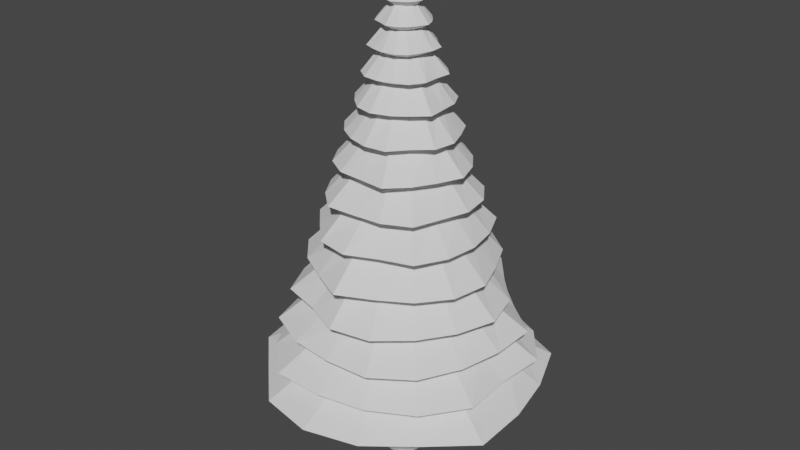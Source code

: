 # Source: Tree1_3DShadowProxy.blend  (saved by Blender 3.6.13; exported with 4.5.12 LTS)
import bpy
from mathutils import Matrix  # noqa: F401  (used for matrix-valued properties, if any)

bpy.ops.wm.read_factory_settings(use_empty=True)
scene = bpy.context.scene
scene.name = 'Scene'

# ---- collections
col_tree1_3d_proxy = bpy.data.collections.new('Tree1_3D_PROXY'); scene.collection.children.link(col_tree1_3d_proxy)

# ---- world
world_world = bpy.data.worlds.new('World'); scene.world = world_world
world_world.use_nodes = True; world_world.node_tree.nodes.clear()
_N = world_world.node_tree.nodes; _L = world_world.node_tree.links
n0 = _N.new('ShaderNodeOutputWorld'); n0.name = 'World Output'; n0.location = (300, 300)
n1 = _N.new('ShaderNodeBackground'); n1.name = 'Background'; n1.location = (10, 300)
n1.inputs[0].default_value = (0.05088, 0.05088, 0.05088, 1.0)
_L.new(n1.outputs[0], n0.inputs[0])
n0.is_active_output = True
world_world.color = (0.05088, 0.05088, 0.05088)
world_world.use_sun_shadow = False
world_world.sun_shadow_jitter_overblur = 0.0

# ---- meshes
me_tree1_shadowproxy_mesh = bpy.data.meshes.new('Tree1_ShadowProxy_Mesh')
me_tree1_shadowproxy_mesh.from_pydata([(0.135, 0.0, 0.0), (0.1247, 0.05166, 0.0), (0.09546, 0.09546, 0.0), (0.05166, 0.1247, 0.0), (8.266e-18, 0.135, 0.0), (-0.05166, 0.1247, 0.0), (-0.09546, 0.09546, 0.0), (-0.1247, 0.05166, 0.0), (-0.135, 1.653e-17, 0.0), (-0.1247, -0.05166, 0.0), (-0.09546, -0.09546, 0.0), (-0.05166, -0.1247, 0.0), (-2.48e-17, -0.135, 0.0), (0.05166, -0.1247, 0.0), (0.09546, -0.09546, 0.0), (0.1247, -0.05166, 0.0), (0.135, 0.0, 0.03), (0.1247, 0.05166, 0.03), (0.09546, 0.09546, 0.03), (0.05166, 0.1247, 0.03), (8.266e-18, 0.135, 0.03), (-0.05166, 0.1247, 0.03), (-0.09546, 0.09546, 0.03), (-0.1247, 0.05166, 0.03), (-0.135, 1.653e-17, 0.03), (-0.1247, -0.05166, 0.03), (-0.09546, -0.09546, 0.03), (-0.05166, -0.1247, 0.03), (-2.48e-17, -0.135, 0.03), (0.05166, -0.1247, 0.03), (0.09546, -0.09546, 0.03), (0.1247, -0.05166, 0.03), (0.11, 0.0, 0.08), (0.1016, 0.0421, 0.08), (0.07778, 0.07778, 0.08), (0.0421, 0.1016, 0.08), (6.736e-18, 0.11, 0.08), (-0.0421, 0.1016, 0.08), (-0.07778, 0.07778, 0.08), (-0.1016, 0.0421, 0.08), (-0.11, 1.347e-17, 0.08), (-0.1016, -0.0421, 0.08), (-0.07778, -0.07778, 0.08), (-0.0421, -0.1016, 0.08), (-2.021e-17, -0.11, 0.08), (0.0421, -0.1016, 0.08), (0.07778, -0.07778, 0.08), (0.1016, -0.0421, 0.08), (0.085, 0.0, 0.42), (0.07853, 0.03253, 0.42), (0.0601, 0.0601, 0.42), (0.03253, 0.07853, 0.42), (5.205e-18, 0.085, 0.42), (-0.03253, 0.07853, 0.42), (-0.0601, 0.0601, 0.42), (-0.07853, 0.03253, 0.42), (-0.085, 1.041e-17, 0.42), (-0.07853, -0.03253, 0.42), (-0.0601, -0.0601, 0.42), (-0.03253, -0.07853, 0.42), (-1.561e-17, -0.085, 0.42), (0.03253, -0.07853, 0.42), (0.0601, -0.0601, 0.42), (0.07853, -0.03253, 0.42), (0.082, 0.0, 0.59), (0.07576, 0.03138, 0.59), (0.05798, 0.05798, 0.59), (0.03138, 0.07576, 0.59), (5.021e-18, 0.082, 0.59), (-0.03138, 0.07576, 0.59), (-0.05798, 0.05798, 0.59), (-0.07576, 0.03138, 0.59), (-0.082, 1.004e-17, 0.59), (-0.07576, -0.03138, 0.59), (-0.05798, -0.05798, 0.59), (-0.03138, -0.07576, 0.59), (-1.506e-17, -0.082, 0.59), (0.03138, -0.07576, 0.59), (0.05798, -0.05798, 0.59), (0.07576, -0.03138, 0.59), (0.8817, 0.0, 0.62), (0.8108, 0.3358, 0.62), (0.674, 0.674, 0.62), (0.3403, 0.8217, 0.62), (5.449e-17, 0.8899, 0.62), (-0.3493, 0.8434, 0.62), (-0.6661, 0.6661, 0.62), (-0.785, 0.3252, 0.62), (-0.9308, 1.14e-16, 0.62), (-0.8638, -0.3578, 0.62), (-0.6077, -0.6077, 0.62), (-0.3533, -0.8529, 0.62), (-1.695e-16, -0.9226, 0.62), (0.3443, -0.8311, 0.62), (0.6155, -0.6155, 0.62), (0.8895, -0.3685, 0.62), (0.6171, 0.0, 0.77), (0.6091, 0.2523, 0.77), (0.483, 0.483, 0.77), (0.2407, 0.5811, 0.77), (4.004e-17, 0.6539, 0.77), (-0.2561, 0.6183, 0.77), (-0.4679, 0.4679, 0.77), (-0.5709, 0.2365, 0.77), (-0.6929, 8.486e-17, 0.77), (-0.6012, -0.249, 0.77), (-0.4433, -0.4433, 0.77), (-0.2606, -0.6292, 0.77), (-1.205e-16, -0.6561, 0.77), (0.2452, -0.592, 0.77), (0.4584, -0.4584, 0.77), (0.6394, -0.2648, 0.77), (0.7609, 0.0, 0.8), (0.7865, 0.3258, 0.8), (0.5841, 0.5841, 0.8), (0.2978, 0.719, 0.8), (5.098e-17, 0.8325, 0.8), (-0.3174, 0.7664, 0.8), (-0.5673, 0.5673, 0.8), (-0.7296, 0.3022, 0.8), (-0.8691, 1.064e-16, 0.8), (-0.7194, -0.298, 0.8), (-0.5685, -0.5685, 0.8), (-0.3259, -0.7869, 0.8), (-1.465e-16, -0.7975, 0.8), (0.3063, -0.7396, 0.8), (0.5853, -0.5853, 0.8), (0.7763, -0.3216, 0.8), (0.5602, 0.0, 0.96), (0.5816, 0.2409, 0.96), (0.4066, 0.4066, 0.96), (0.2193, 0.5294, 0.96), (3.749e-17, 0.6122, 0.96), (-0.2256, 0.5447, 0.96), (-0.4063, 0.4063, 0.96), (-0.5457, 0.226, 0.96), (-0.6198, 7.59e-17, 0.96), (-0.5086, -0.2107, 0.96), (-0.4278, -0.4278, 0.96), (-0.2323, -0.5607, 0.96), (-1.043e-16, -0.5678, 0.96), (0.2259, -0.5454, 0.96), (0.4281, -0.4281, 0.96), (0.5445, -0.2255, 0.96), (0.7214, 0.0, 0.99), (0.7228, 0.2994, 0.99), (0.4896, 0.4896, 0.99), (0.2826, 0.6821, 0.99), (4.661e-17, 0.7613, 0.99), (-0.275, 0.664, 0.99), (-0.5103, 0.5103, 0.99), (-0.6961, 0.2883, 0.99), (-0.7486, 9.168e-17, 0.99), (-0.6353, -0.2631, 0.99), (-0.5498, -0.5498, 0.99), (-0.28, -0.676, 0.99), (-1.302e-16, -0.7087, 0.99), (0.2875, -0.6941, 0.99), (0.5291, -0.5291, 0.99), (0.662, -0.2742, 0.99), (0.5327, 0.0, 1.16), (0.5041, 0.2088, 1.16), (0.3453, 0.3453, 1.16), (0.2092, 0.5051, 1.16), (3.258e-17, 0.5321, 1.16), (-0.1942, 0.469, 1.16), (-0.372, 0.372, 1.16), (-0.5, 0.2071, 1.16), (-0.5173, 6.335e-17, 1.16), (-0.466, -0.193, 1.16), (-0.3972, -0.3972, 1.16), (-0.1926, -0.465, 1.16), (-9.513e-17, -0.5179, 1.16), (0.2076, -0.5011, 1.16), (0.3705, -0.3705, 1.16), (0.4701, -0.1947, 1.16), (0.6829, 0.0, 1.19), (0.6115, 0.2533, 1.19), (0.4403, 0.4403, 1.19), (0.2692, 0.6499, 1.19), (3.957e-17, 0.6463, 1.19), (-0.2462, 0.5944, 1.19), (-0.4767, 0.4767, 1.19), (-0.6209, 0.2572, 1.19), (-0.6371, 7.802e-17, 1.19), (-0.608, -0.2519, 1.19), (-0.4931, -0.4931, 1.19), (-0.236, -0.5697, 1.19), (-1.238e-16, -0.6737, 1.19), (0.2589, -0.6251, 1.19), (0.4567, -0.4567, 1.19), (0.5986, -0.248, 1.19), (0.4862, 0.0, 1.37), (0.4217, 0.1747, 1.37), (0.3245, 0.3245, 1.37), (0.1919, 0.4632, 1.37), (2.726e-17, 0.4452, 1.37), (-0.18, 0.4345, 1.37), (-0.3415, 0.3415, 1.37), (-0.4328, 0.1793, 1.37), (-0.4538, 5.557e-17, 1.37), (-0.4468, -0.1851, 1.37), (-0.3402, -0.3402, 1.37), (-0.1679, -0.4053, 1.37), (-9.09e-17, -0.4948, 1.37), (0.1797, -0.4339, 1.37), (0.3232, -0.3232, 1.37), (0.4357, -0.1805, 1.37), (0.6054, 0.0, 1.4), (0.5259, 0.2179, 1.4), (0.4269, 0.4269, 1.4), (0.2375, 0.5735, 1.4), (3.397e-17, 0.5548, 1.4), (-0.2354, 0.5683, 1.4), (-0.4269, 0.4269, 1.4), (-0.5385, 0.223, 1.4), (-0.5846, 7.159e-17, 1.4), (-0.5735, -0.2375, 1.4), (-0.4145, -0.4145, 1.4), (-0.2179, -0.5259, 1.4), (-1.167e-16, -0.6352, 1.4), (0.22, -0.5311, 1.4), (0.4146, -0.4146, 1.4), (0.5609, -0.2323, 1.4), (0.4129, 0.0, 1.59), (0.3695, 0.153, 1.59), (0.3059, 0.3059, 1.59), (0.1596, 0.3853, 1.59), (2.395e-17, 0.3911, 1.59), (-0.1682, 0.406, 1.59), (-0.2896, 0.2896, 1.59), (-0.375, 0.1553, 1.59), (-0.4171, 5.109e-17, 1.59), (-0.3974, -0.1646, 1.59), (-0.281, -0.281, 1.59), (-0.158, -0.3815, 1.59), (-8.062e-17, -0.4389, 1.59), (0.1495, -0.3608, 1.59), (0.2973, -0.2973, 1.59), (0.3918, -0.1623, 1.59), (0.5196, 0.0, 1.62), (0.4824, 0.1998, 1.62), (0.3933, 0.3933, 1.62), (0.1963, 0.4739, 1.62), (3.162e-17, 0.5164, 1.62), (-0.2157, 0.5207, 1.62), (-0.3588, 0.3588, 1.62), (-0.4871, 0.2017, 1.62), (-0.5404, 6.618e-17, 1.62), (-0.4969, -0.2058, 1.62), (-0.3563, -0.3563, 1.62), (-0.2094, -0.5055, 1.62), (-9.987e-17, -0.5436, 1.62), (0.19, -0.4586, 1.62), (0.3907, -0.3907, 1.62), (0.4923, -0.2039, 1.62), (0.3539, 0.0, 1.8), (0.3353, 0.1389, 1.8), (0.2635, 0.2635, 1.8), (0.1304, 0.3148, 1.8), (2.237e-17, 0.3654, 1.8), (-0.1437, 0.347, 1.8), (-0.2394, 0.2394, 1.8), (-0.34, 0.1408, 1.8), (-0.3661, 4.484e-17, 1.8), (-0.3299, -0.1366, 1.8), (-0.2456, -0.2456, 1.8), (-0.1451, -0.3504, 1.8), (-6.514e-17, -0.3546, 1.8), (0.1318, -0.3182, 1.8), (0.2697, -0.2697, 1.8), (0.3252, -0.1347, 1.8), (0.471, 0.0, 1.83), (0.4428, 0.1834, 1.83), (0.3356, 0.3356, 1.83), (0.1705, 0.4117, 1.83), (3.016e-17, 0.4926, 1.83), (-0.1809, 0.4367, 1.83), (-0.3145, 0.3145, 1.83), (-0.4546, 0.1883, 1.83), (-0.469, 5.744e-17, 1.83), (-0.4256, -0.1763, 1.83), (-0.3291, -0.3291, 1.83), (-0.1892, -0.4567, 1.83), (-8.219e-17, -0.4474, 1.83), (0.1788, -0.4317, 1.83), (0.3502, -0.3502, 1.83), (0.4139, -0.1714, 1.83), (0.3187, 0.0, 2.0), (0.2903, 0.1202, 2.0), (0.2164, 0.2164, 2.0), (0.115, 0.2776, 2.0), (2.014e-17, 0.3288, 2.0), (-0.1146, 0.2766, 2.0), (-0.2136, 0.2136, 2.0), (-0.3021, 0.1252, 2.0), (-0.3013, 3.69e-17, 2.0), (-0.2826, -0.117, 2.0), (-0.222, -0.222, 2.0), (-0.1223, -0.2952, 2.0), (-5.349e-17, -0.2912, 2.0), (0.1227, -0.2962, 2.0), (0.2248, -0.2248, 2.0), (0.2707, -0.1121, 2.0), (0.4291, 0.0, 2.03), (0.3761, 0.1558, 2.03), (0.2838, 0.2838, 2.03), (0.1566, 0.378, 2.03), (2.635e-17, 0.4304, 2.03), (-0.1474, 0.3559, 2.03), (-0.2941, 0.2941, 2.03), (-0.394, 0.1632, 2.03), (-0.3909, 4.787e-17, 2.03), (-0.3815, -0.158, 2.03), (-0.296, -0.296, 2.03), (-0.1572, -0.3796, 2.03), (-7.157e-17, -0.3896, 2.03), (0.1664, -0.4016, 2.03), (0.2857, -0.2857, 2.03), (0.3636, -0.1506, 2.03), (0.2773, 0.0, 2.19), (0.2373, 0.09831, 2.19), (0.1853, 0.1853, 2.19), (0.1033, 0.2495, 2.19), (1.659e-17, 0.2709, 2.19), (-0.09503, 0.2294, 2.19), (-0.1968, 0.1968, 2.19), (-0.2464, 0.102, 2.19), (-0.2527, 3.095e-17, 2.19), (-0.2523, -0.1045, 2.19), (-0.1895, -0.1895, 2.19), (-0.09948, -0.2402, 2.19), (-4.76e-17, -0.2591, 2.19), (0.1078, -0.2602, 2.19), (0.1779, -0.1779, 2.19), (0.2433, -0.1008, 2.19), (0.3584, 0.0, 2.22), (0.3095, 0.1282, 2.22), (0.25, 0.25, 2.22), (0.137, 0.3308, 2.22), (2.126e-17, 0.3473, 2.22), (-0.1282, 0.3095, 2.22), (-0.2642, 0.2642, 2.22), (-0.3126, 0.1295, 2.22), (-0.3416, 4.184e-17, 2.22), (-0.3372, -0.1397, 2.22), (-0.2449, -0.2449, 2.22), (-0.1308, -0.3159, 2.22), (-6.48e-17, -0.3527, 2.22), (0.1397, -0.3372, 2.22), (0.2308, -0.2308, 2.22), (0.3341, -0.1384, 2.22), (0.2172, 0.0, 2.37), (0.1962, 0.08126, 2.37), (0.1603, 0.1603, 2.37), (0.08502, 0.2053, 2.37), (1.312e-17, 0.2143, 2.37), (-0.08334, 0.2012, 2.37), (-0.1648, 0.1648, 2.37), (-0.1906, 0.07894, 2.37), (-0.2228, 2.728e-17, 2.37), (-0.2103, -0.08712, 2.37), (-0.1508, -0.1508, 2.37), (-0.08336, -0.2012, 2.37), (-4.147e-17, -0.2257, 2.37), (0.08504, -0.2053, 2.37), (0.1463, -0.1463, 2.37), (0.2159, -0.08944, 2.37), (0.2806, 0.0, 2.4), (0.2706, 0.1121, 2.4), (0.2162, 0.2162, 2.4), (0.1116, 0.2693, 2.4), (1.76e-17, 0.2875, 2.4), (-0.1151, 0.2779, 2.4), (-0.2151, 0.2151, 2.4), (-0.2538, 0.1051, 2.4), (-0.3094, 3.789e-17, 2.4), (-0.2745, -0.1137, 2.4), (-0.201, -0.201, 2.4), (-0.1142, -0.2758, 2.4), (-5.558e-17, -0.3025, 2.4), (0.1107, -0.2672, 2.4), (0.2021, -0.2021, 2.4), (0.2913, -0.1207, 2.4), (0.1676, 0.0, 2.54), (0.1712, 0.0709, 2.54), (0.1301, 0.1301, 2.54), (0.06694, 0.1616, 2.54), (1.092e-17, 0.1784, 2.54), (-0.07119, 0.1719, 2.54), (-0.1267, 0.1267, 2.54), (-0.1579, 0.06542, 2.54), (-0.1924, 2.356e-17, 2.54), (-0.1614, -0.06686, 2.54), (-0.1245, -0.1245, 2.54), (-0.07083, -0.171, 2.54), (-3.336e-17, -0.1816, 2.54), (0.06658, -0.1607, 2.54), (0.1279, -0.1279, 2.54), (0.1747, -0.07234, 2.54), (0.2294, 0.0, 2.57), (0.2397, 0.0993, 2.57), (0.1718, 0.1718, 2.57), (0.09109, 0.2199, 2.57), (1.519e-17, 0.248, 2.57), (-0.09634, 0.2326, 2.57), (-0.1678, 0.1678, 2.57), (-0.2229, 0.09232, 2.57), (-0.2606, 3.192e-17, 2.57), (-0.213, -0.08821, 2.57), (-0.1747, -0.1747, 2.57), (-0.09642, -0.2328, 2.57), (-4.445e-17, -0.242, 2.57), (0.09118, -0.2201, 2.57), (0.1787, -0.1787, 2.57), (0.2298, -0.09519, 2.57), (0.1398, 0.0, 2.69), (0.1432, 0.0593, 2.69), (0.09819, 0.09819, 2.69), (0.05497, 0.1327, 2.69), (9.103e-18, 0.1487, 2.69), (-0.05592, 0.135, 2.69), (-0.09845, 0.09845, 2.69), (-0.1367, 0.05664, 2.69), (-0.1502, 1.84e-17, 2.69), (-0.1248, -0.05168, 2.69), (-0.1069, -0.1069, 2.69), (-0.05601, -0.1352, 2.69), (-2.596e-17, -0.1413, 2.69), (0.05506, -0.1329, 2.69), (0.1066, -0.1066, 2.69), (0.1312, -0.05434, 2.69), (0.2006, 0.0, 2.72), (0.1946, 0.08059, 2.72), (0.1324, 0.1324, 2.72), (0.0782, 0.1888, 2.72), (1.25e-17, 0.2041, 2.72), (-0.07553, 0.1824, 2.72), (-0.1375, 0.1375, 2.72), (-0.1927, 0.07983, 2.72), (-0.1994, 2.442e-17, 2.72), (-0.175, -0.07248, 2.72), (-0.1505, -0.1505, 2.72), (-0.07488, -0.1808, 2.72), (-3.599e-17, -0.1959, 2.72), (0.07754, -0.1872, 2.72), (0.1454, -0.1454, 2.72), (0.1768, -0.07324, 2.72), (0.1161, 0.0, 2.83), (0.1053, 0.04363, 2.83), (0.07424, 0.07424, 2.83), (0.04503, 0.1087, 2.83), (6.846e-18, 0.1118, 2.83), (-0.04191, 0.1012, 2.83), (-0.07877, 0.07877, 2.83), (-0.108, 0.04474, 2.83), (-0.1079, 1.321e-17, 2.83), (-0.1016, -0.04209, 2.83), (-0.08416, -0.08416, 2.83), (-0.04069, -0.09824, 2.83), (-2.061e-17, -0.1122, 2.83), (0.04381, -0.1058, 2.83), (0.07962, -0.07962, 2.83), (0.09893, -0.04098, 2.83), (0.1683, 0.0, 2.86), (0.1446, 0.05988, 2.86), (0.1089, 0.1089, 2.86), (0.06508, 0.1571, 2.86), (9.49e-18, 0.155, 2.86), (-0.06042, 0.1459, 2.86), (-0.1148, 0.1148, 2.86), (-0.1517, 0.06283, 2.86), (-0.1517, 1.857e-17, 2.86), (-0.1511, -0.06258, 2.86), (-0.1174, -0.1174, 2.86), (-0.05738, -0.1385, 2.86), (-3.031e-17, -0.165, 2.86), (0.06203, -0.1498, 2.86), (0.1115, -0.1115, 2.86), (0.1439, -0.05963, 2.86), (0.08568, 0.0, 2.955), (0.07192, 0.02979, 2.955), (0.05811, 0.05811, 2.955), (0.03299, 0.07963, 2.955), (4.751e-18, 0.07759, 2.955), (-0.03171, 0.07656, 2.955), (-0.05914, 0.05914, 2.955), (-0.07585, 0.03142, 2.955), (-0.07832, 9.591e-18, 2.955), (-0.0796, -0.03297, 2.955), (-0.05785, -0.05785, 2.955), (-0.02977, -0.07188, 2.955), (-1.587e-17, -0.08641, 2.955), (0.03105, -0.07496, 2.955), (0.05683, -0.05683, 2.955), (0.07567, -0.03134, 2.955), (0.1226, 0.0, 2.985), (0.1045, 0.04329, 2.985), (0.08825, 0.08825, 2.985), (0.04677, 0.1129, 2.985), (6.933e-18, 0.1132, 2.985), (-0.04763, 0.115, 2.985), (-0.08548, 0.08548, 2.985), (-0.109, 0.04514, 2.985), (-0.1174, 1.438e-17, 2.985), (-0.1172, -0.04856, 2.985), (-0.08146, -0.08146, 2.985), (-0.04507, -0.1088, 2.985), (-2.329e-17, -0.1268, 2.985), (0.04422, -0.1068, 2.985), (0.08423, -0.08423, 2.985), (0.1127, -0.0467, 2.985), (0.05373, 0.0, 3.07), (0.04781, 0.0198, 3.07), (0.04051, 0.04051, 3.07), (0.0202, 0.04877, 3.07), (3.188e-18, 0.05207, 3.07), (-0.02174, 0.05249, 3.07), (-0.03755, 0.03755, 3.07), (-0.04896, 0.02028, 3.07), (-0.05427, 6.647e-18, 3.07), (-0.05197, -0.02153, 3.07), (-0.03585, -0.03585, 3.07), (-0.02113, -0.05101, 3.07), (-1.027e-17, -0.05593, 3.07), (0.01959, -0.04729, 3.07), (0.03882, -0.03882, 3.07), (0.05082, -0.02105, 3.07), (0.07638, 0.0, 3.1), (0.0711, 0.02945, 3.1), (0.05835, 0.05835, 3.1), (0.02821, 0.0681, 3.1), (4.784e-18, 0.07812, 3.1), (-0.03121, 0.07536, 3.1), (-0.05301, 0.05301, 3.1), (-0.07182, 0.02975, 3.1), (-0.07962, 9.75e-18, 3.1), (-0.07302, -0.03025, 3.1), (-0.05196, -0.05196, 3.1), (-0.03149, -0.07602, 3.1), (-1.431e-17, -0.07788, 3.1), (0.02849, -0.06877, 3.1), (0.0573, -0.0573, 3.1), (0.0723, -0.02995, 3.1), (0.02454, 0.0, 3.158), (0.0234, 0.009694, 3.158), (0.01828, 0.01828, 3.158), (0.008932, 0.02156, 3.158), (1.593e-18, 0.02601, 3.158), (-0.009739, 0.02351, 3.158), (-0.01686, 0.01686, 3.158), (-0.02356, 0.009758, 3.158), (-0.02546, 3.118e-18, 3.158), (-0.02279, -0.00944, 3.158), (-0.01707, -0.01707, 3.158), (-0.0102, -0.02463, 3.158), (-4.406e-18, -0.02399, 3.158), (0.009395, -0.02268, 3.158), (0.0185, -0.0185, 3.158), (0.02264, -0.009376, 3.158), (0.0, 0.0, 3.188)], [], [(0, 1, 17, 16), (1, 2, 18, 17), (2, 3, 19, 18), (3, 4, 20, 19), (4, 5, 21, 20), (5, 6, 22, 21), (6, 7, 23, 22), (7, 8, 24, 23), (8, 9, 25, 24), (9, 10, 26, 25), (10, 11, 27, 26), (11, 12, 28, 27), (12, 13, 29, 28), (13, 14, 30, 29), (14, 15, 31, 30), (15, 0, 16, 31), (16, 17, 33, 32), (17, 18, 34, 33), (18, 19, 35, 34), (19, 20, 36, 35), (20, 21, 37, 36), (21, 22, 38, 37), (22, 23, 39, 38), (23, 24, 40, 39), (24, 25, 41, 40), (25, 26, 42, 41), (26, 27, 43, 42), (27, 28, 44, 43), (28, 29, 45, 44), (29, 30, 46, 45), (30, 31, 47, 46), (31, 16, 32, 47), (32, 33, 49, 48), (33, 34, 50, 49), (34, 35, 51, 50), (35, 36, 52, 51), (36, 37, 53, 52), (37, 38, 54, 53), (38, 39, 55, 54), (39, 40, 56, 55), (40, 41, 57, 56), (41, 42, 58, 57), (42, 43, 59, 58), (43, 44, 60, 59), (44, 45, 61, 60), (45, 46, 62, 61), (46, 47, 63, 62), (47, 32, 48, 63), (48, 49, 65, 64), (49, 50, 66, 65), (50, 51, 67, 66), (51, 52, 68, 67), (52, 53, 69, 68), (53, 54, 70, 69), (54, 55, 71, 70), (55, 56, 72, 71), (56, 57, 73, 72), (57, 58, 74, 73), (58, 59, 75, 74), (59, 60, 76, 75), (60, 61, 77, 76), (61, 62, 78, 77), (62, 63, 79, 78), (63, 48, 64, 79), (64, 65, 81, 80), (65, 66, 82, 81), (66, 67, 83, 82), (67, 68, 84, 83), (68, 69, 85, 84), (69, 70, 86, 85), (70, 71, 87, 86), (71, 72, 88, 87), (72, 73, 89, 88), (73, 74, 90, 89), (74, 75, 91, 90), (75, 76, 92, 91), (76, 77, 93, 92), (77, 78, 94, 93), (78, 79, 95, 94), (79, 64, 80, 95), (80, 81, 97, 96), (81, 82, 98, 97), (82, 83, 99, 98), (83, 84, 100, 99), (84, 85, 101, 100), (85, 86, 102, 101), (86, 87, 103, 102), (87, 88, 104, 103), (88, 89, 105, 104), (89, 90, 106, 105), (90, 91, 107, 106), (91, 92, 108, 107), (92, 93, 109, 108), (93, 94, 110, 109), (94, 95, 111, 110), (95, 80, 96, 111), (96, 97, 113, 112), (97, 98, 114, 113), (98, 99, 115, 114), (99, 100, 116, 115), (100, 101, 117, 116), (101, 102, 118, 117), (102, 103, 119, 118), (103, 104, 120, 119), (104, 105, 121, 120), (105, 106, 122, 121), (106, 107, 123, 122), (107, 108, 124, 123), (108, 109, 125, 124), (109, 110, 126, 125), (110, 111, 127, 126), (111, 96, 112, 127), (112, 113, 129, 128), (113, 114, 130, 129), (114, 115, 131, 130), (115, 116, 132, 131), (116, 117, 133, 132), (117, 118, 134, 133), (118, 119, 135, 134), (119, 120, 136, 135), (120, 121, 137, 136), (121, 122, 138, 137), (122, 123, 139, 138), (123, 124, 140, 139), (124, 125, 141, 140), (125, 126, 142, 141), (126, 127, 143, 142), (127, 112, 128, 143), (128, 129, 145, 144), (129, 130, 146, 145), (130, 131, 147, 146), (131, 132, 148, 147), (132, 133, 149, 148), (133, 134, 150, 149), (134, 135, 151, 150), (135, 136, 152, 151), (136, 137, 153, 152), (137, 138, 154, 153), (138, 139, 155, 154), (139, 140, 156, 155), (140, 141, 157, 156), (141, 142, 158, 157), (142, 143, 159, 158), (143, 128, 144, 159), (144, 145, 161, 160), (145, 146, 162, 161), (146, 147, 163, 162), (147, 148, 164, 163), (148, 149, 165, 164), (149, 150, 166, 165), (150, 151, 167, 166), (151, 152, 168, 167), (152, 153, 169, 168), (153, 154, 170, 169), (154, 155, 171, 170), (155, 156, 172, 171), (156, 157, 173, 172), (157, 158, 174, 173), (158, 159, 175, 174), (159, 144, 160, 175), (160, 161, 177, 176), (161, 162, 178, 177), (162, 163, 179, 178), (163, 164, 180, 179), (164, 165, 181, 180), (165, 166, 182, 181), (166, 167, 183, 182), (167, 168, 184, 183), (168, 169, 185, 184), (169, 170, 186, 185), (170, 171, 187, 186), (171, 172, 188, 187), (172, 173, 189, 188), (173, 174, 190, 189), (174, 175, 191, 190), (175, 160, 176, 191), (176, 177, 193, 192), (177, 178, 194, 193), (178, 179, 195, 194), (179, 180, 196, 195), (180, 181, 197, 196), (181, 182, 198, 197), (182, 183, 199, 198), (183, 184, 200, 199), (184, 185, 201, 200), (185, 186, 202, 201), (186, 187, 203, 202), (187, 188, 204, 203), (188, 189, 205, 204), (189, 190, 206, 205), (190, 191, 207, 206), (191, 176, 192, 207), (192, 193, 209, 208), (193, 194, 210, 209), (194, 195, 211, 210), (195, 196, 212, 211), (196, 197, 213, 212), (197, 198, 214, 213), (198, 199, 215, 214), (199, 200, 216, 215), (200, 201, 217, 216), (201, 202, 218, 217), (202, 203, 219, 218), (203, 204, 220, 219), (204, 205, 221, 220), (205, 206, 222, 221), (206, 207, 223, 222), (207, 192, 208, 223), (208, 209, 225, 224), (209, 210, 226, 225), (210, 211, 227, 226), (211, 212, 228, 227), (212, 213, 229, 228), (213, 214, 230, 229), (214, 215, 231, 230), (215, 216, 232, 231), (216, 217, 233, 232), (217, 218, 234, 233), (218, 219, 235, 234), (219, 220, 236, 235), (220, 221, 237, 236), (221, 222, 238, 237), (222, 223, 239, 238), (223, 208, 224, 239), (224, 225, 241, 240), (225, 226, 242, 241), (226, 227, 243, 242), (227, 228, 244, 243), (228, 229, 245, 244), (229, 230, 246, 245), (230, 231, 247, 246), (231, 232, 248, 247), (232, 233, 249, 248), (233, 234, 250, 249), (234, 235, 251, 250), (235, 236, 252, 251), (236, 237, 253, 252), (237, 238, 254, 253), (238, 239, 255, 254), (239, 224, 240, 255), (240, 241, 257, 256), (241, 242, 258, 257), (242, 243, 259, 258), (243, 244, 260, 259), (244, 245, 261, 260), (245, 246, 262, 261), (246, 247, 263, 262), (247, 248, 264, 263), (248, 249, 265, 264), (249, 250, 266, 265), (250, 251, 267, 266), (251, 252, 268, 267), (252, 253, 269, 268), (253, 254, 270, 269), (254, 255, 271, 270), (255, 240, 256, 271), (256, 257, 273, 272), (257, 258, 274, 273), (258, 259, 275, 274), (259, 260, 276, 275), (260, 261, 277, 276), (261, 262, 278, 277), (262, 263, 279, 278), (263, 264, 280, 279), (264, 265, 281, 280), (265, 266, 282, 281), (266, 267, 283, 282), (267, 268, 284, 283), (268, 269, 285, 284), (269, 270, 286, 285), (270, 271, 287, 286), (271, 256, 272, 287), (272, 273, 289, 288), (273, 274, 290, 289), (274, 275, 291, 290), (275, 276, 292, 291), (276, 277, 293, 292), (277, 278, 294, 293), (278, 279, 295, 294), (279, 280, 296, 295), (280, 281, 297, 296), (281, 282, 298, 297), (282, 283, 299, 298), (283, 284, 300, 299), (284, 285, 301, 300), (285, 286, 302, 301), (286, 287, 303, 302), (287, 272, 288, 303), (288, 289, 305, 304), (289, 290, 306, 305), (290, 291, 307, 306), (291, 292, 308, 307), (292, 293, 309, 308), (293, 294, 310, 309), (294, 295, 311, 310), (295, 296, 312, 311), (296, 297, 313, 312), (297, 298, 314, 313), (298, 299, 315, 314), (299, 300, 316, 315), (300, 301, 317, 316), (301, 302, 318, 317), (302, 303, 319, 318), (303, 288, 304, 319), (304, 305, 321, 320), (305, 306, 322, 321), (306, 307, 323, 322), (307, 308, 324, 323), (308, 309, 325, 324), (309, 310, 326, 325), (310, 311, 327, 326), (311, 312, 328, 327), (312, 313, 329, 328), (313, 314, 330, 329), (314, 315, 331, 330), (315, 316, 332, 331), (316, 317, 333, 332), (317, 318, 334, 333), (318, 319, 335, 334), (319, 304, 320, 335), (320, 321, 337, 336), (321, 322, 338, 337), (322, 323, 339, 338), (323, 324, 340, 339), (324, 325, 341, 340), (325, 326, 342, 341), (326, 327, 343, 342), (327, 328, 344, 343), (328, 329, 345, 344), (329, 330, 346, 345), (330, 331, 347, 346), (331, 332, 348, 347), (332, 333, 349, 348), (333, 334, 350, 349), (334, 335, 351, 350), (335, 320, 336, 351), (336, 337, 353, 352), (337, 338, 354, 353), (338, 339, 355, 354), (339, 340, 356, 355), (340, 341, 357, 356), (341, 342, 358, 357), (342, 343, 359, 358), (343, 344, 360, 359), (344, 345, 361, 360), (345, 346, 362, 361), (346, 347, 363, 362), (347, 348, 364, 363), (348, 349, 365, 364), (349, 350, 366, 365), (350, 351, 367, 366), (351, 336, 352, 367), (352, 353, 369, 368), (353, 354, 370, 369), (354, 355, 371, 370), (355, 356, 372, 371), (356, 357, 373, 372), (357, 358, 374, 373), (358, 359, 375, 374), (359, 360, 376, 375), (360, 361, 377, 376), (361, 362, 378, 377), (362, 363, 379, 378), (363, 364, 380, 379), (364, 365, 381, 380), (365, 366, 382, 381), (366, 367, 383, 382), (367, 352, 368, 383), (368, 369, 385, 384), (369, 370, 386, 385), (370, 371, 387, 386), (371, 372, 388, 387), (372, 373, 389, 388), (373, 374, 390, 389), (374, 375, 391, 390), (375, 376, 392, 391), (376, 377, 393, 392), (377, 378, 394, 393), (378, 379, 395, 394), (379, 380, 396, 395), (380, 381, 397, 396), (381, 382, 398, 397), (382, 383, 399, 398), (383, 368, 384, 399), (384, 385, 401, 400), (385, 386, 402, 401), (386, 387, 403, 402), (387, 388, 404, 403), (388, 389, 405, 404), (389, 390, 406, 405), (390, 391, 407, 406), (391, 392, 408, 407), (392, 393, 409, 408), (393, 394, 410, 409), (394, 395, 411, 410), (395, 396, 412, 411), (396, 397, 413, 412), (397, 398, 414, 413), (398, 399, 415, 414), (399, 384, 400, 415), (400, 401, 417, 416), (401, 402, 418, 417), (402, 403, 419, 418), (403, 404, 420, 419), (404, 405, 421, 420), (405, 406, 422, 421), (406, 407, 423, 422), (407, 408, 424, 423), (408, 409, 425, 424), (409, 410, 426, 425), (410, 411, 427, 426), (411, 412, 428, 427), (412, 413, 429, 428), (413, 414, 430, 429), (414, 415, 431, 430), (415, 400, 416, 431), (416, 417, 433, 432), (417, 418, 434, 433), (418, 419, 435, 434), (419, 420, 436, 435), (420, 421, 437, 436), (421, 422, 438, 437), (422, 423, 439, 438), (423, 424, 440, 439), (424, 425, 441, 440), (425, 426, 442, 441), (426, 427, 443, 442), (427, 428, 444, 443), (428, 429, 445, 444), (429, 430, 446, 445), (430, 431, 447, 446), (431, 416, 432, 447), (432, 433, 449, 448), (433, 434, 450, 449), (434, 435, 451, 450), (435, 436, 452, 451), (436, 437, 453, 452), (437, 438, 454, 453), (438, 439, 455, 454), (439, 440, 456, 455), (440, 441, 457, 456), (441, 442, 458, 457), (442, 443, 459, 458), (443, 444, 460, 459), (444, 445, 461, 460), (445, 446, 462, 461), (446, 447, 463, 462), (447, 432, 448, 463), (448, 449, 465, 464), (449, 450, 466, 465), (450, 451, 467, 466), (451, 452, 468, 467), (452, 453, 469, 468), (453, 454, 470, 469), (454, 455, 471, 470), (455, 456, 472, 471), (456, 457, 473, 472), (457, 458, 474, 473), (458, 459, 475, 474), (459, 460, 476, 475), (460, 461, 477, 476), (461, 462, 478, 477), (462, 463, 479, 478), (463, 448, 464, 479), (464, 465, 481, 480), (465, 466, 482, 481), (466, 467, 483, 482), (467, 468, 484, 483), (468, 469, 485, 484), (469, 470, 486, 485), (470, 471, 487, 486), (471, 472, 488, 487), (472, 473, 489, 488), (473, 474, 490, 489), (474, 475, 491, 490), (475, 476, 492, 491), (476, 477, 493, 492), (477, 478, 494, 493), (478, 479, 495, 494), (479, 464, 480, 495), (480, 481, 497, 496), (481, 482, 498, 497), (482, 483, 499, 498), (483, 484, 500, 499), (484, 485, 501, 500), (485, 486, 502, 501), (486, 487, 503, 502), (487, 488, 504, 503), (488, 489, 505, 504), (489, 490, 506, 505), (490, 491, 507, 506), (491, 492, 508, 507), (492, 493, 509, 508), (493, 494, 510, 509), (494, 495, 511, 510), (495, 480, 496, 511), (496, 497, 513, 512), (497, 498, 514, 513), (498, 499, 515, 514), (499, 500, 516, 515), (500, 501, 517, 516), (501, 502, 518, 517), (502, 503, 519, 518), (503, 504, 520, 519), (504, 505, 521, 520), (505, 506, 522, 521), (506, 507, 523, 522), (507, 508, 524, 523), (508, 509, 525, 524), (509, 510, 526, 525), (510, 511, 527, 526), (511, 496, 512, 527), (512, 513, 529, 528), (513, 514, 530, 529), (514, 515, 531, 530), (515, 516, 532, 531), (516, 517, 533, 532), (517, 518, 534, 533), (518, 519, 535, 534), (519, 520, 536, 535), (520, 521, 537, 536), (521, 522, 538, 537), (522, 523, 539, 538), (523, 524, 540, 539), (524, 525, 541, 540), (525, 526, 542, 541), (526, 527, 543, 542), (527, 512, 528, 543), (528, 529, 545, 544), (529, 530, 546, 545), (530, 531, 547, 546), (531, 532, 548, 547), (532, 533, 549, 548), (533, 534, 550, 549), (534, 535, 551, 550), (535, 536, 552, 551), (536, 537, 553, 552), (537, 538, 554, 553), (538, 539, 555, 554), (539, 540, 556, 555), (540, 541, 557, 556), (541, 542, 558, 557), (542, 543, 559, 558), (543, 528, 544, 559), (545, 560, 544), (546, 560, 545), (547, 560, 546), (548, 560, 547), (549, 560, 548), (550, 560, 549), (551, 560, 550), (552, 560, 551), (553, 560, 552), (554, 560, 553), (555, 560, 554), (556, 560, 555), (557, 560, 556), (558, 560, 557), (559, 560, 558), (544, 560, 559), (15, 14, 13, 12, 11, 10, 9, 8, 7, 6, 5, 4, 3, 2, 1, 0)])
me_tree1_shadowproxy_mesh.update()

# ---- objects
ob_tree1_shadowproxy = bpy.data.objects.new('Tree1_ShadowProxy', me_tree1_shadowproxy_mesh)

# ---- transforms, parenting, visibility, modifiers, constraints
ob_tree1_shadowproxy.location = (0.0, 0.0, 0.0)

# ---- collection membership
col_tree1_3d_proxy.objects.link(ob_tree1_shadowproxy)

# ---- scene / render settings (as saved in the file)
scene.frame_start = 1; scene.frame_end = 250; scene.frame_set(1)
scene.render.engine = 'BLENDER_EEVEE_NEXT'
scene.cycles.sampling_pattern = 'TABULATED_SOBOL'
scene.view_settings.view_transform = 'Filmic'
bpy.context.view_layer.update()

# ---- added for rendering (the .blend has no active camera and no usable light): camera, sun
cam_auto = bpy.data.cameras.new('AutoCamera')
cam_auto.lens = 50.0
cam_auto.sensor_width = 36.0
cam_auto.clip_end = 1000.0
ob_auto_camera = bpy.data.objects.new('AutoCamera', cam_auto)
scene.collection.objects.link(ob_auto_camera)
ob_auto_camera.location = (3.76702, -4.56158, 4.62389)
ob_auto_camera.rotation_euler = (1.09748, -7.21219e-08, 0.694738)
scene.camera = ob_auto_camera
light_auto_sun = bpy.data.lights.new('AutoSun', 'SUN')
light_auto_sun.energy = 3.0
light_auto_sun.angle = 0.0523599
ob_auto_sun = bpy.data.objects.new('AutoSun', light_auto_sun)
scene.collection.objects.link(ob_auto_sun)
ob_auto_sun.rotation_euler = (0.872665, 0.174533, 0.523599)
bpy.context.view_layer.update()
